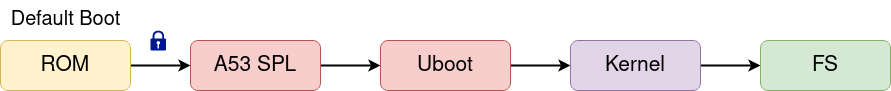

The diagram above was exported from draw.io. Its source (the exported page's mxGraphModel, read from the mxfile embedded in the PNG):
<mxGraphModel dx="1764" dy="789" grid="1" gridSize="10" guides="1" tooltips="1" connect="1" arrows="1" fold="1" page="0" pageScale="1" pageWidth="850" pageHeight="1100" math="0" shadow="0">
  <root>
    <mxCell id="0" />
    <mxCell id="1" parent="0" />
    <mxCell id="qi6eQvNTKhEa0nQc_WBd-7" value="" style="edgeStyle=orthogonalEdgeStyle;rounded=0;orthogonalLoop=1;jettySize=auto;html=1;strokeWidth=2;" edge="1" parent="1" source="qi6eQvNTKhEa0nQc_WBd-2" target="qi6eQvNTKhEa0nQc_WBd-3">
      <mxGeometry relative="1" as="geometry" />
    </mxCell>
    <mxCell id="qi6eQvNTKhEa0nQc_WBd-2" value="&lt;font style=&quot;font-size: 13px;&quot;&gt;&lt;font style=&quot;font-size: 14px;&quot;&gt;&lt;font style=&quot;font-size: 15px;&quot;&gt;&lt;font style=&quot;font-size: 16px;&quot;&gt;&lt;font style=&quot;font-size: 17px;&quot;&gt;&lt;font style=&quot;font-size: 18px;&quot;&gt;&lt;font style=&quot;font-size: 19px;&quot;&gt;&lt;font style=&quot;font-size: 20px;&quot;&gt;&lt;font style=&quot;font-size: 21px;&quot;&gt;ROM&lt;/font&gt;&lt;/font&gt;&lt;/font&gt;&lt;/font&gt;&lt;/font&gt;&lt;/font&gt;&lt;/font&gt;&lt;/font&gt;&lt;/font&gt;" style="rounded=1;whiteSpace=wrap;html=1;fillColor=#fff2cc;strokeColor=#d6b656;" vertex="1" parent="1">
      <mxGeometry x="-340" y="100" width="130" height="50" as="geometry" />
    </mxCell>
    <mxCell id="qi6eQvNTKhEa0nQc_WBd-8" value="" style="edgeStyle=orthogonalEdgeStyle;rounded=0;orthogonalLoop=1;jettySize=auto;html=1;strokeWidth=2;" edge="1" parent="1" source="qi6eQvNTKhEa0nQc_WBd-3" target="qi6eQvNTKhEa0nQc_WBd-4">
      <mxGeometry relative="1" as="geometry" />
    </mxCell>
    <mxCell id="qi6eQvNTKhEa0nQc_WBd-3" value="&lt;font style=&quot;font-size: 13px;&quot;&gt;&lt;font style=&quot;font-size: 14px;&quot;&gt;&lt;font style=&quot;font-size: 15px;&quot;&gt;&lt;font style=&quot;font-size: 16px;&quot;&gt;&lt;font style=&quot;font-size: 17px;&quot;&gt;&lt;font style=&quot;font-size: 18px;&quot;&gt;&lt;font style=&quot;font-size: 19px;&quot;&gt;&lt;font style=&quot;font-size: 20px;&quot;&gt;&lt;font style=&quot;font-size: 21px;&quot;&gt;A53 SPL&lt;/font&gt;&lt;/font&gt;&lt;/font&gt;&lt;/font&gt;&lt;/font&gt;&lt;/font&gt;&lt;/font&gt;&lt;/font&gt;&lt;/font&gt;" style="rounded=1;whiteSpace=wrap;html=1;fillColor=#f8cecc;strokeColor=#b85450;" vertex="1" parent="1">
      <mxGeometry x="-150" y="100" width="130" height="50" as="geometry" />
    </mxCell>
    <mxCell id="qi6eQvNTKhEa0nQc_WBd-9" value="" style="edgeStyle=orthogonalEdgeStyle;rounded=0;orthogonalLoop=1;jettySize=auto;html=1;strokeWidth=2;" edge="1" parent="1" source="qi6eQvNTKhEa0nQc_WBd-4" target="qi6eQvNTKhEa0nQc_WBd-5">
      <mxGeometry relative="1" as="geometry" />
    </mxCell>
    <mxCell id="qi6eQvNTKhEa0nQc_WBd-4" value="&lt;font style=&quot;font-size: 13px;&quot;&gt;&lt;font style=&quot;font-size: 14px;&quot;&gt;&lt;font style=&quot;font-size: 15px;&quot;&gt;&lt;font style=&quot;font-size: 16px;&quot;&gt;&lt;font style=&quot;font-size: 17px;&quot;&gt;&lt;font style=&quot;font-size: 18px;&quot;&gt;&lt;font style=&quot;font-size: 19px;&quot;&gt;&lt;font style=&quot;font-size: 20px;&quot;&gt;&lt;font style=&quot;font-size: 21px;&quot;&gt;Uboot&lt;/font&gt;&lt;/font&gt;&lt;/font&gt;&lt;/font&gt;&lt;/font&gt;&lt;/font&gt;&lt;/font&gt;&lt;/font&gt;&lt;/font&gt;" style="rounded=1;whiteSpace=wrap;html=1;fillColor=#f8cecc;strokeColor=#b85450;" vertex="1" parent="1">
      <mxGeometry x="40" y="100" width="130" height="50" as="geometry" />
    </mxCell>
    <mxCell id="qi6eQvNTKhEa0nQc_WBd-10" value="" style="edgeStyle=orthogonalEdgeStyle;rounded=0;orthogonalLoop=1;jettySize=auto;html=1;strokeWidth=2;" edge="1" parent="1" source="qi6eQvNTKhEa0nQc_WBd-5" target="qi6eQvNTKhEa0nQc_WBd-6">
      <mxGeometry relative="1" as="geometry" />
    </mxCell>
    <mxCell id="qi6eQvNTKhEa0nQc_WBd-5" value="&lt;font style=&quot;font-size: 21px;&quot;&gt;Kernel&lt;/font&gt;" style="rounded=1;whiteSpace=wrap;html=1;fillColor=#e1d5e7;strokeColor=#9673a6;" vertex="1" parent="1">
      <mxGeometry x="230" y="100" width="130" height="50" as="geometry" />
    </mxCell>
    <mxCell id="qi6eQvNTKhEa0nQc_WBd-6" value="&lt;font style=&quot;font-size: 21px;&quot;&gt;FS&lt;/font&gt;" style="rounded=1;whiteSpace=wrap;html=1;fillColor=#d5e8d4;strokeColor=#82b366;" vertex="1" parent="1">
      <mxGeometry x="420" y="100" width="130" height="50" as="geometry" />
    </mxCell>
    <mxCell id="qi6eQvNTKhEa0nQc_WBd-11" value="&lt;font style=&quot;font-size: 13px;&quot;&gt;&lt;font style=&quot;font-size: 14px;&quot;&gt;&lt;font style=&quot;font-size: 15px;&quot;&gt;&lt;font style=&quot;font-size: 16px;&quot;&gt;&lt;font style=&quot;font-size: 17px;&quot;&gt;&lt;font style=&quot;font-size: 18px;&quot;&gt;&lt;font style=&quot;font-size: 19px;&quot;&gt;&lt;font style=&quot;font-size: 20px;&quot;&gt;Default Boot&lt;/font&gt;&lt;/font&gt;&lt;/font&gt;&lt;/font&gt;&lt;/font&gt;&lt;/font&gt;&lt;/font&gt;&lt;/font&gt;" style="text;html=1;align=center;verticalAlign=middle;resizable=0;points=[];autosize=1;strokeColor=none;fillColor=none;" vertex="1" parent="1">
      <mxGeometry x="-340" y="60" width="130" height="40" as="geometry" />
    </mxCell>
    <mxCell id="qi6eQvNTKhEa0nQc_WBd-12" value="" style="sketch=0;aspect=fixed;pointerEvents=1;shadow=0;dashed=0;html=1;strokeColor=none;labelPosition=center;verticalLabelPosition=bottom;verticalAlign=top;align=center;fillColor=#00188D;shape=mxgraph.mscae.enterprise.lock" vertex="1" parent="1">
      <mxGeometry x="-190" y="90" width="15.6" height="20" as="geometry" />
    </mxCell>
  </root>
</mxGraphModel>